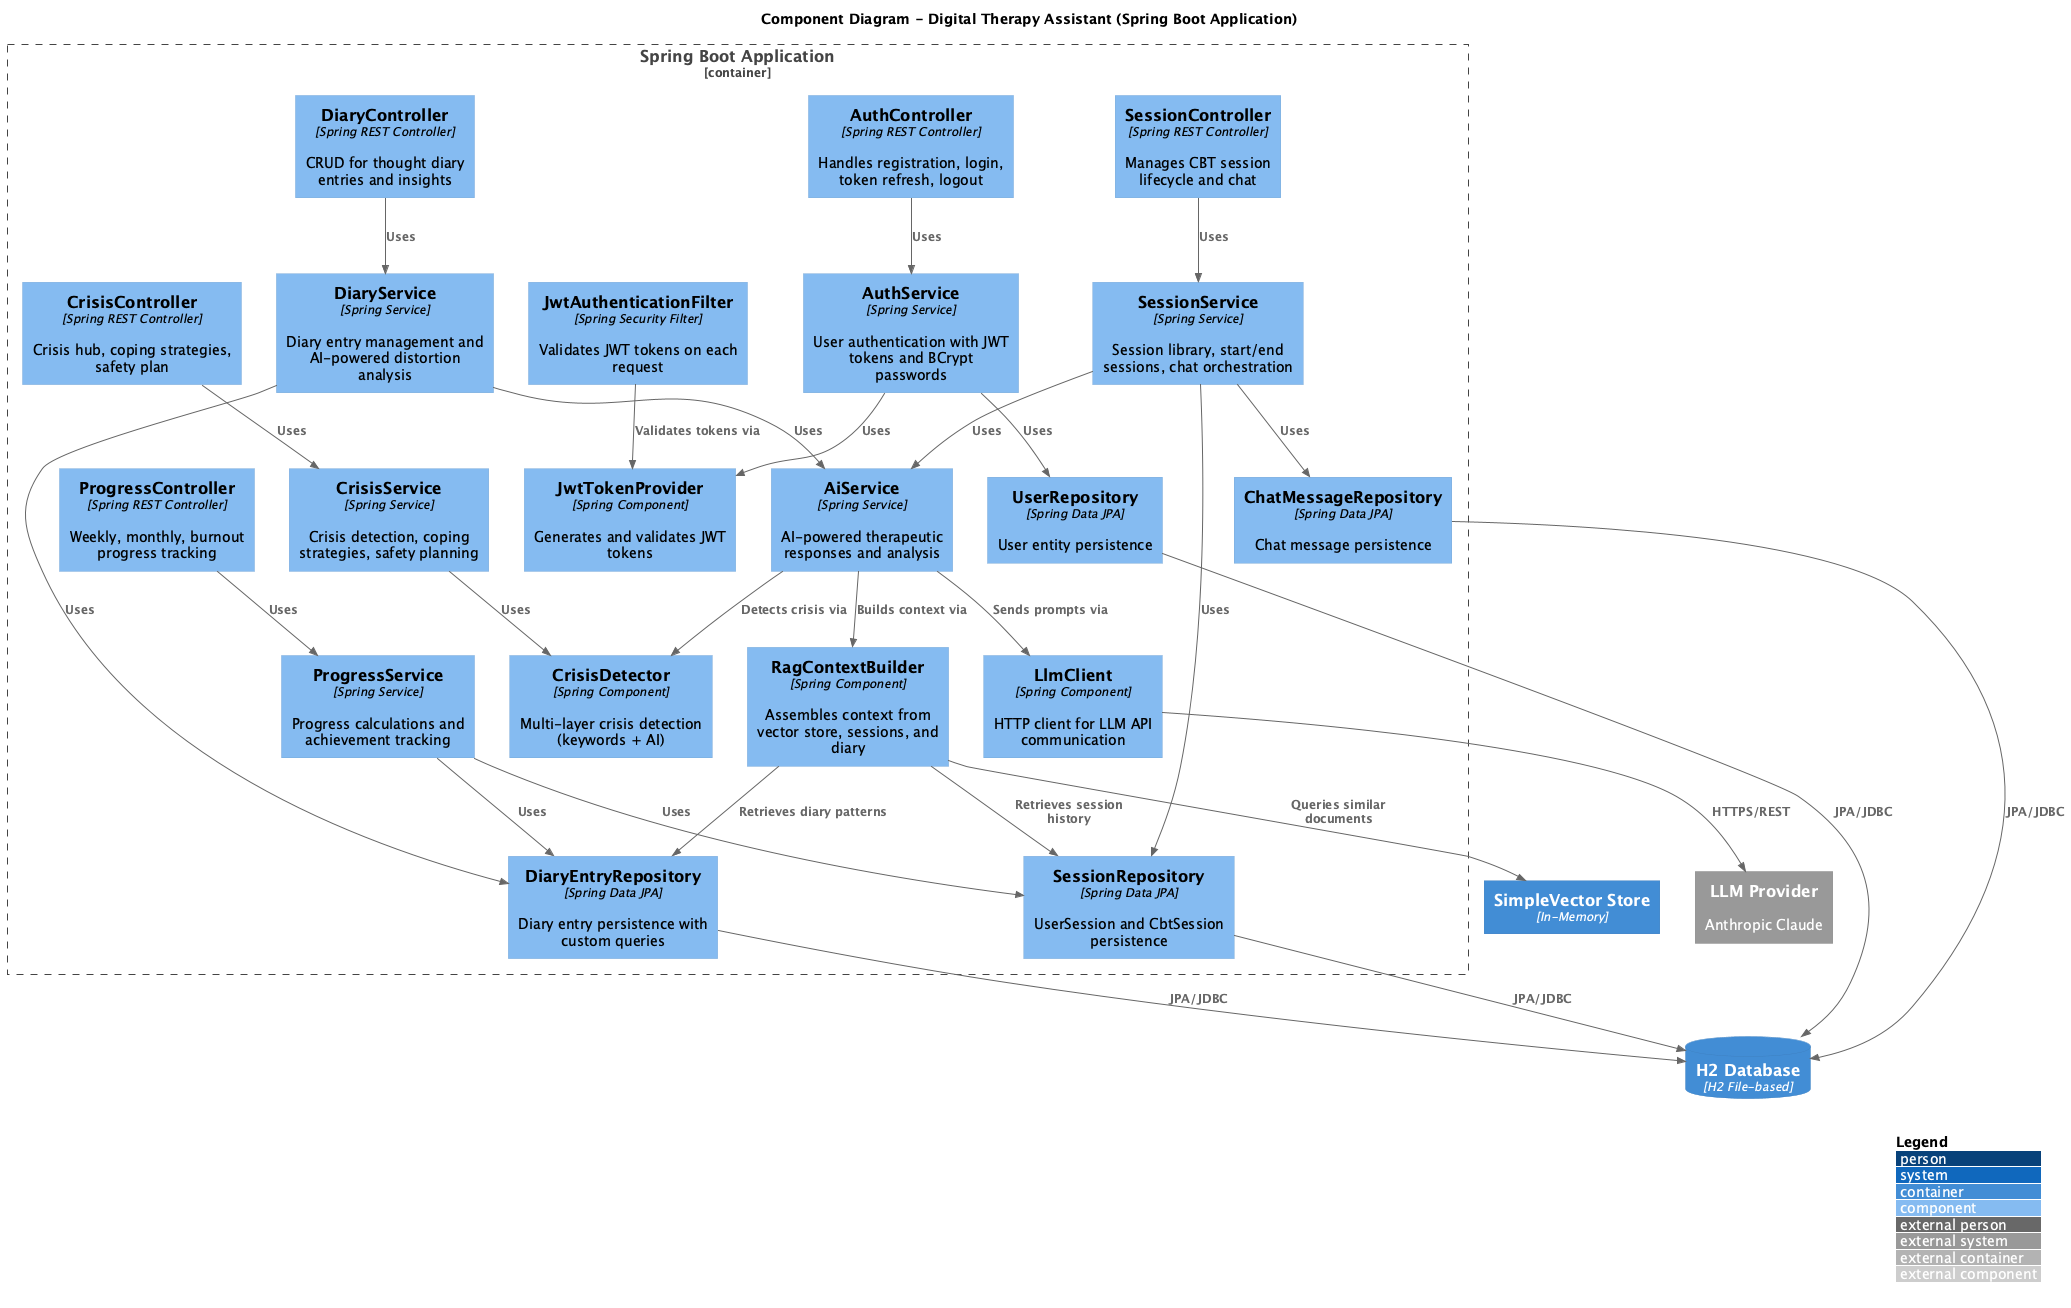

The diagram above was rendered by PlantUML. Its source (embedded in the PNG):
@startuml c4-component
!include https://raw.githubusercontent.com/plantuml-stdlib/C4-PlantUML/master/C4_Component.puml

LAYOUT_WITH_LEGEND()

title Component Diagram - Digital Therapy Assistant (Spring Boot Application)

ContainerDb(h2db, "H2 Database", "H2 File-based")
Container(vectorstore, "SimpleVector Store", "In-Memory")
System_Ext(llm, "LLM Provider", "Anthropic Claude")

Container_Boundary(app, "Spring Boot Application") {

    Component(authCtrl, "AuthController", "Spring REST Controller", "Handles registration, login, token refresh, logout")
    Component(sessionCtrl, "SessionController", "Spring REST Controller", "Manages CBT session lifecycle and chat")
    Component(diaryCtrl, "DiaryController", "Spring REST Controller", "CRUD for thought diary entries and insights")
    Component(progressCtrl, "ProgressController", "Spring REST Controller", "Weekly, monthly, burnout progress tracking")
    Component(crisisCtrl, "CrisisController", "Spring REST Controller", "Crisis hub, coping strategies, safety plan")

    Component(authSvc, "AuthService", "Spring Service", "User authentication with JWT tokens and BCrypt passwords")
    Component(sessionSvc, "SessionService", "Spring Service", "Session library, start/end sessions, chat orchestration")
    Component(diarySvc, "DiaryService", "Spring Service", "Diary entry management and AI-powered distortion analysis")
    Component(progressSvc, "ProgressService", "Spring Service", "Progress calculations and achievement tracking")
    Component(crisisSvc, "CrisisService", "Spring Service", "Crisis detection, coping strategies, safety planning")
    Component(aiSvc, "AiService", "Spring Service", "AI-powered therapeutic responses and analysis")

    Component(userRepo, "UserRepository", "Spring Data JPA", "User entity persistence")
    Component(sessionRepo, "SessionRepository", "Spring Data JPA", "UserSession and CbtSession persistence")
    Component(diaryRepo, "DiaryEntryRepository", "Spring Data JPA", "Diary entry persistence with custom queries")
    Component(chatRepo, "ChatMessageRepository", "Spring Data JPA", "Chat message persistence")

    Component(ragBuilder, "RagContextBuilder", "Spring Component", "Assembles context from vector store, sessions, and diary")
    Component(llmClient, "LlmClient", "Spring Component", "HTTP client for LLM API communication")
    Component(crisisDetector, "CrisisDetector", "Spring Component", "Multi-layer crisis detection (keywords + AI)")

    Component(jwtFilter, "JwtAuthenticationFilter", "Spring Security Filter", "Validates JWT tokens on each request")
    Component(jwtProvider, "JwtTokenProvider", "Spring Component", "Generates and validates JWT tokens")
}

Rel(authCtrl, authSvc, "Uses")
Rel(sessionCtrl, sessionSvc, "Uses")
Rel(diaryCtrl, diarySvc, "Uses")
Rel(progressCtrl, progressSvc, "Uses")
Rel(crisisCtrl, crisisSvc, "Uses")

Rel(authSvc, userRepo, "Uses")
Rel(authSvc, jwtProvider, "Uses")
Rel(sessionSvc, sessionRepo, "Uses")
Rel(sessionSvc, aiSvc, "Uses")
Rel(sessionSvc, chatRepo, "Uses")
Rel(diarySvc, diaryRepo, "Uses")
Rel(diarySvc, aiSvc, "Uses")
Rel(progressSvc, sessionRepo, "Uses")
Rel(progressSvc, diaryRepo, "Uses")
Rel(crisisSvc, crisisDetector, "Uses")

Rel(aiSvc, ragBuilder, "Builds context via")
Rel(aiSvc, llmClient, "Sends prompts via")
Rel(aiSvc, crisisDetector, "Detects crisis via")
Rel(ragBuilder, vectorstore, "Queries similar documents")
Rel(ragBuilder, sessionRepo, "Retrieves session history")
Rel(ragBuilder, diaryRepo, "Retrieves diary patterns")

Rel(llmClient, llm, "HTTPS/REST")
Rel(userRepo, h2db, "JPA/JDBC")
Rel(sessionRepo, h2db, "JPA/JDBC")
Rel(diaryRepo, h2db, "JPA/JDBC")
Rel(chatRepo, h2db, "JPA/JDBC")

Rel(jwtFilter, jwtProvider, "Validates tokens via")

@enduml